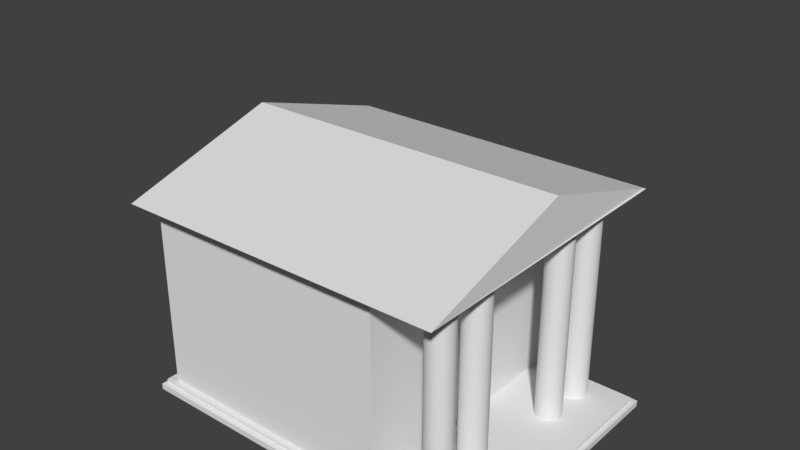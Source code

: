 # Source: building.blend  (saved by Blender 2.79.0; exported with 4.5.12 LTS)
import bpy
from mathutils import Matrix  # noqa: F401  (used for matrix-valued properties, if any)

bpy.ops.wm.read_factory_settings(use_empty=True)
scene = bpy.context.scene
scene.name = 'Scene'

# ---- collections
col_collection_1 = bpy.data.collections.new('Collection 1'); scene.collection.children.link(col_collection_1)

# ---- world
world_world = bpy.data.worlds.new('World'); scene.world = world_world
world_world.color = (0.05088, 0.05088, 0.05088)
world_world.use_sun_shadow = False
world_world.sun_shadow_jitter_overblur = 0.0
world_world.cycles.sampling_method = 'MANUAL'

# ---- meshes
me_cylinder_004 = bpy.data.meshes.new('Cylinder.004')
me_cylinder_004.from_pydata([(0.0, 1.0, -14.76), (0.0, 1.0, 1.05), (0.1951, 0.9808, -14.76), (0.1951, 0.9808, 1.05), (0.3827, 0.9239, -14.76), (0.3827, 0.9239, 1.05), (0.5556, 0.8315, -14.76), (0.5556, 0.8315, 1.05), (0.7071, 0.7071, -14.76), (0.7071, 0.7071, 1.05), (0.8315, 0.5556, -14.76), (0.8315, 0.5556, 1.05), (0.9239, 0.3827, -14.76), (0.9239, 0.3827, 1.05), (0.9808, 0.1951, -14.76), (0.9808, 0.1951, 1.05), (1.0, 7.55e-08, -14.76), (1.0, 7.55e-08, 1.05), (0.9808, -0.1951, -14.76), (0.9808, -0.1951, 1.05), (0.9239, -0.3827, -14.76), (0.9239, -0.3827, 1.05), (0.8315, -0.5556, -14.76), (0.8315, -0.5556, 1.05), (0.7071, -0.7071, -14.76), (0.7071, -0.7071, 1.05), (0.5556, -0.8315, -14.76), (0.5556, -0.8315, 1.05), (0.3827, -0.9239, -14.76), (0.3827, -0.9239, 1.05), (0.1951, -0.9808, -14.76), (0.1951, -0.9808, 1.05), (-3.258e-07, -1.0, -14.76), (-3.258e-07, -1.0, 1.05), (-0.1951, -0.9808, -14.76), (-0.1951, -0.9808, 1.05), (-0.3827, -0.9239, -14.76), (-0.3827, -0.9239, 1.05), (-0.5556, -0.8315, -14.76), (-0.5556, -0.8315, 1.05), (-0.7071, -0.7071, -14.76), (-0.7071, -0.7071, 1.05), (-0.8315, -0.5556, -14.76), (-0.8315, -0.5556, 1.05), (-0.9239, -0.3827, -14.76), (-0.9239, -0.3827, 1.05), (-0.9808, -0.1951, -14.76), (-0.9808, -0.1951, 1.05), (-1.0, 9.656e-07, -14.76), (-1.0, 9.656e-07, 1.05), (-0.9808, 0.1951, -14.76), (-0.9808, 0.1951, 1.05), (-0.9239, 0.3827, -14.76), (-0.9239, 0.3827, 1.05), (-0.8315, 0.5556, -14.76), (-0.8315, 0.5556, 1.05), (-0.7071, 0.7071, -14.76), (-0.7071, 0.7071, 1.05), (-0.5556, 0.8315, -14.76), (-0.5556, 0.8315, 1.05), (-0.3827, 0.9239, -14.76), (-0.3827, 0.9239, 1.05), (-0.1951, 0.9808, -14.76), (-0.1951, 0.9808, 1.05)], [], [(0, 1, 3, 2), (2, 3, 5, 4), (4, 5, 7, 6), (6, 7, 9, 8), (8, 9, 11, 10), (10, 11, 13, 12), (12, 13, 15, 14), (14, 15, 17, 16), (16, 17, 19, 18), (18, 19, 21, 20), (20, 21, 23, 22), (22, 23, 25, 24), (24, 25, 27, 26), (26, 27, 29, 28), (28, 29, 31, 30), (30, 31, 33, 32), (32, 33, 35, 34), (34, 35, 37, 36), (36, 37, 39, 38), (38, 39, 41, 40), (40, 41, 43, 42), (42, 43, 45, 44), (44, 45, 47, 46), (46, 47, 49, 48), (48, 49, 51, 50), (50, 51, 53, 52), (52, 53, 55, 54), (54, 55, 57, 56), (56, 57, 59, 58), (58, 59, 61, 60), (3, 1, 63, 61, 59, 57, 55, 53, 51, 49, 47, 45, 43, 41, 39, 37, 35, 33, 31, 29, 27, 25, 23, 21, 19, 17, 15, 13, 11, 9, 7, 5), (60, 61, 63, 62), (62, 63, 1, 0), (0, 2, 4, 6, 8, 10, 12, 14, 16, 18, 20, 22, 24, 26, 28, 30, 32, 34, 36, 38, 40, 42, 44, 46, 48, 50, 52, 54, 56, 58, 60, 62)])
me_cylinder_004.use_remesh_preserve_volume = False
me_cylinder_004.use_remesh_preserve_attributes = False
me_cylinder_004.use_mirror_vertex_groups = False
me_cylinder_004.update()
me_cube_004 = bpy.data.meshes.new('Cube.004')
me_cube_004.from_pydata([(-0.6887, -0.6814, -0.9987), (-0.6887, -0.6814, 1.001), (-0.1873, 0.2078, -1.008), (-0.1873, 0.2078, 0.9916), (0.6469, 0.6358, -1.001), (0.6469, 0.6358, 0.9985), (0.6545, 0.6451, -0.9911), (0.6438, 0.6351, 0.9882)], [], [(0, 1, 3, 2), (2, 3, 7, 6), (6, 7, 5, 4), (4, 5, 1, 0), (2, 6, 4, 0), (7, 3, 1, 5)])
me_cube_004.use_remesh_preserve_volume = False
me_cube_004.use_remesh_preserve_attributes = False
me_cube_004.use_mirror_vertex_groups = False
me_cube_004.update()
me_cube_003 = bpy.data.meshes.new('Cube.003')
me_cube_003.from_pydata([(-1.0, -1.0, -1.0), (-1.0, -1.0, 0.651), (-1.0, 1.0, -1.0), (-1.0, 1.0, 0.651), (1.0, -1.0, -1.0), (1.0, -1.0, 0.651), (1.0, 1.0, -1.0), (1.0, 1.0, 0.651)], [], [(0, 1, 3, 2), (2, 3, 7, 6), (6, 7, 5, 4), (4, 5, 1, 0), (2, 6, 4, 0), (7, 3, 1, 5)])
me_cube_003.use_remesh_preserve_volume = False
me_cube_003.use_remesh_preserve_attributes = False
me_cube_003.use_mirror_vertex_groups = False
me_cube_003.update()
me_cube_002 = bpy.data.meshes.new('Cube.002')
me_cube_002.from_pydata([(-4.282, -3.001, -1.0), (-4.282, -3.001, -0.8579), (-4.282, 2.814, -1.0), (-4.282, 2.814, -0.8579), (3.765, -3.001, -1.0), (3.765, -3.001, -0.8579), (3.765, 2.814, -1.0), (3.765, 2.814, -0.8579)], [], [(0, 1, 3, 2), (2, 3, 7, 6), (6, 7, 5, 4), (4, 5, 1, 0), (2, 6, 4, 0), (7, 3, 1, 5)])
me_cube_002.use_remesh_preserve_volume = False
me_cube_002.use_remesh_preserve_attributes = False
me_cube_002.use_mirror_vertex_groups = False
me_cube_002.update()
me_cube_001 = bpy.data.meshes.new('Cube.001')
me_cube_001.from_pydata([(-1.722, -1.0, -1.0), (-1.722, -1.0, -0.9553), (-1.722, 1.0, -1.0), (-1.722, 1.0, -0.9553), (1.0, -1.0, -1.0), (1.0, -1.0, -0.9553), (1.0, 1.0, -1.0), (1.0, 1.0, -0.9553)], [], [(0, 1, 3, 2), (2, 3, 7, 6), (6, 7, 5, 4), (4, 5, 1, 0), (2, 6, 4, 0), (7, 3, 1, 5)])
me_cube_001.use_remesh_preserve_volume = False
me_cube_001.use_remesh_preserve_attributes = False
me_cube_001.use_mirror_vertex_groups = False
me_cube_001.update()
me_cylinder_005 = bpy.data.meshes.new('Cylinder.005')
me_cylinder_005.from_pydata([(0.0, 1.0, -14.76), (0.0, 1.0, 1.05), (0.1951, 0.9808, -14.76), (0.1951, 0.9808, 1.05), (0.3827, 0.9239, -14.76), (0.3827, 0.9239, 1.05), (0.5556, 0.8315, -14.76), (0.5556, 0.8315, 1.05), (0.7071, 0.7071, -14.76), (0.7071, 0.7071, 1.05), (0.8315, 0.5556, -14.76), (0.8315, 0.5556, 1.05), (0.9239, 0.3827, -14.76), (0.9239, 0.3827, 1.05), (0.9808, 0.1951, -14.76), (0.9808, 0.1951, 1.05), (1.0, 7.55e-08, -14.76), (1.0, 7.55e-08, 1.05), (0.9808, -0.1951, -14.76), (0.9808, -0.1951, 1.05), (0.9239, -0.3827, -14.76), (0.9239, -0.3827, 1.05), (0.8315, -0.5556, -14.76), (0.8315, -0.5556, 1.05), (0.7071, -0.7071, -14.76), (0.7071, -0.7071, 1.05), (0.5556, -0.8315, -14.76), (0.5556, -0.8315, 1.05), (0.3827, -0.9239, -14.76), (0.3827, -0.9239, 1.05), (0.1951, -0.9808, -14.76), (0.1951, -0.9808, 1.05), (-3.258e-07, -1.0, -14.76), (-3.258e-07, -1.0, 1.05), (-0.1951, -0.9808, -14.76), (-0.1951, -0.9808, 1.05), (-0.3827, -0.9239, -14.76), (-0.3827, -0.9239, 1.05), (-0.5556, -0.8315, -14.76), (-0.5556, -0.8315, 1.05), (-0.7071, -0.7071, -14.76), (-0.7071, -0.7071, 1.05), (-0.8315, -0.5556, -14.76), (-0.8315, -0.5556, 1.05), (-0.9239, -0.3827, -14.76), (-0.9239, -0.3827, 1.05), (-0.9808, -0.1951, -14.76), (-0.9808, -0.1951, 1.05), (-1.0, 9.656e-07, -14.76), (-1.0, 9.656e-07, 1.05), (-0.9808, 0.1951, -14.76), (-0.9808, 0.1951, 1.05), (-0.9239, 0.3827, -14.76), (-0.9239, 0.3827, 1.05), (-0.8315, 0.5556, -14.76), (-0.8315, 0.5556, 1.05), (-0.7071, 0.7071, -14.76), (-0.7071, 0.7071, 1.05), (-0.5556, 0.8315, -14.76), (-0.5556, 0.8315, 1.05), (-0.3827, 0.9239, -14.76), (-0.3827, 0.9239, 1.05), (-0.1951, 0.9808, -14.76), (-0.1951, 0.9808, 1.05)], [], [(0, 1, 3, 2), (2, 3, 5, 4), (4, 5, 7, 6), (6, 7, 9, 8), (8, 9, 11, 10), (10, 11, 13, 12), (12, 13, 15, 14), (14, 15, 17, 16), (16, 17, 19, 18), (18, 19, 21, 20), (20, 21, 23, 22), (22, 23, 25, 24), (24, 25, 27, 26), (26, 27, 29, 28), (28, 29, 31, 30), (30, 31, 33, 32), (32, 33, 35, 34), (34, 35, 37, 36), (36, 37, 39, 38), (38, 39, 41, 40), (40, 41, 43, 42), (42, 43, 45, 44), (44, 45, 47, 46), (46, 47, 49, 48), (48, 49, 51, 50), (50, 51, 53, 52), (52, 53, 55, 54), (54, 55, 57, 56), (56, 57, 59, 58), (58, 59, 61, 60), (3, 1, 63, 61, 59, 57, 55, 53, 51, 49, 47, 45, 43, 41, 39, 37, 35, 33, 31, 29, 27, 25, 23, 21, 19, 17, 15, 13, 11, 9, 7, 5), (60, 61, 63, 62), (62, 63, 1, 0), (0, 2, 4, 6, 8, 10, 12, 14, 16, 18, 20, 22, 24, 26, 28, 30, 32, 34, 36, 38, 40, 42, 44, 46, 48, 50, 52, 54, 56, 58, 60, 62)])
me_cylinder_005.use_remesh_preserve_volume = False
me_cylinder_005.use_remesh_preserve_attributes = False
me_cylinder_005.use_mirror_vertex_groups = False
me_cylinder_005.update()
me_cylinder_006 = bpy.data.meshes.new('Cylinder.006')
me_cylinder_006.from_pydata([(0.0, 1.0, -14.76), (0.0, 1.0, 1.05), (0.1951, 0.9808, -14.76), (0.1951, 0.9808, 1.05), (0.3827, 0.9239, -14.76), (0.3827, 0.9239, 1.05), (0.5556, 0.8315, -14.76), (0.5556, 0.8315, 1.05), (0.7071, 0.7071, -14.76), (0.7071, 0.7071, 1.05), (0.8315, 0.5556, -14.76), (0.8315, 0.5556, 1.05), (0.9239, 0.3827, -14.76), (0.9239, 0.3827, 1.05), (0.9808, 0.1951, -14.76), (0.9808, 0.1951, 1.05), (1.0, 7.55e-08, -14.76), (1.0, 7.55e-08, 1.05), (0.9808, -0.1951, -14.76), (0.9808, -0.1951, 1.05), (0.9239, -0.3827, -14.76), (0.9239, -0.3827, 1.05), (0.8315, -0.5556, -14.76), (0.8315, -0.5556, 1.05), (0.7071, -0.7071, -14.76), (0.7071, -0.7071, 1.05), (0.5556, -0.8315, -14.76), (0.5556, -0.8315, 1.05), (0.3827, -0.9239, -14.76), (0.3827, -0.9239, 1.05), (0.1951, -0.9808, -14.76), (0.1951, -0.9808, 1.05), (-3.258e-07, -1.0, -14.76), (-3.258e-07, -1.0, 1.05), (-0.1951, -0.9808, -14.76), (-0.1951, -0.9808, 1.05), (-0.3827, -0.9239, -14.76), (-0.3827, -0.9239, 1.05), (-0.5556, -0.8315, -14.76), (-0.5556, -0.8315, 1.05), (-0.7071, -0.7071, -14.76), (-0.7071, -0.7071, 1.05), (-0.8315, -0.5556, -14.76), (-0.8315, -0.5556, 1.05), (-0.9239, -0.3827, -14.76), (-0.9239, -0.3827, 1.05), (-0.9808, -0.1951, -14.76), (-0.9808, -0.1951, 1.05), (-1.0, 9.656e-07, -14.76), (-1.0, 9.656e-07, 1.05), (-0.9808, 0.1951, -14.76), (-0.9808, 0.1951, 1.05), (-0.9239, 0.3827, -14.76), (-0.9239, 0.3827, 1.05), (-0.8315, 0.5556, -14.76), (-0.8315, 0.5556, 1.05), (-0.7071, 0.7071, -14.76), (-0.7071, 0.7071, 1.05), (-0.5556, 0.8315, -14.76), (-0.5556, 0.8315, 1.05), (-0.3827, 0.9239, -14.76), (-0.3827, 0.9239, 1.05), (-0.1951, 0.9808, -14.76), (-0.1951, 0.9808, 1.05)], [], [(0, 1, 3, 2), (2, 3, 5, 4), (4, 5, 7, 6), (6, 7, 9, 8), (8, 9, 11, 10), (10, 11, 13, 12), (12, 13, 15, 14), (14, 15, 17, 16), (16, 17, 19, 18), (18, 19, 21, 20), (20, 21, 23, 22), (22, 23, 25, 24), (24, 25, 27, 26), (26, 27, 29, 28), (28, 29, 31, 30), (30, 31, 33, 32), (32, 33, 35, 34), (34, 35, 37, 36), (36, 37, 39, 38), (38, 39, 41, 40), (40, 41, 43, 42), (42, 43, 45, 44), (44, 45, 47, 46), (46, 47, 49, 48), (48, 49, 51, 50), (50, 51, 53, 52), (52, 53, 55, 54), (54, 55, 57, 56), (56, 57, 59, 58), (58, 59, 61, 60), (3, 1, 63, 61, 59, 57, 55, 53, 51, 49, 47, 45, 43, 41, 39, 37, 35, 33, 31, 29, 27, 25, 23, 21, 19, 17, 15, 13, 11, 9, 7, 5), (60, 61, 63, 62), (62, 63, 1, 0), (0, 2, 4, 6, 8, 10, 12, 14, 16, 18, 20, 22, 24, 26, 28, 30, 32, 34, 36, 38, 40, 42, 44, 46, 48, 50, 52, 54, 56, 58, 60, 62)])
me_cylinder_006.use_remesh_preserve_volume = False
me_cylinder_006.use_remesh_preserve_attributes = False
me_cylinder_006.use_mirror_vertex_groups = False
me_cylinder_006.update()
me_cylinder_007 = bpy.data.meshes.new('Cylinder.007')
me_cylinder_007.from_pydata([(0.0, 1.0, -14.76), (0.0, 1.0, 1.05), (0.1951, 0.9808, -14.76), (0.1951, 0.9808, 1.05), (0.3827, 0.9239, -14.76), (0.3827, 0.9239, 1.05), (0.5556, 0.8315, -14.76), (0.5556, 0.8315, 1.05), (0.7071, 0.7071, -14.76), (0.7071, 0.7071, 1.05), (0.8315, 0.5556, -14.76), (0.8315, 0.5556, 1.05), (0.9239, 0.3827, -14.76), (0.9239, 0.3827, 1.05), (0.9808, 0.1951, -14.76), (0.9808, 0.1951, 1.05), (1.0, 7.55e-08, -14.76), (1.0, 7.55e-08, 1.05), (0.9808, -0.1951, -14.76), (0.9808, -0.1951, 1.05), (0.9239, -0.3827, -14.76), (0.9239, -0.3827, 1.05), (0.8315, -0.5556, -14.76), (0.8315, -0.5556, 1.05), (0.7071, -0.7071, -14.76), (0.7071, -0.7071, 1.05), (0.5556, -0.8315, -14.76), (0.5556, -0.8315, 1.05), (0.3827, -0.9239, -14.76), (0.3827, -0.9239, 1.05), (0.1951, -0.9808, -14.76), (0.1951, -0.9808, 1.05), (-3.258e-07, -1.0, -14.76), (-3.258e-07, -1.0, 1.05), (-0.1951, -0.9808, -14.76), (-0.1951, -0.9808, 1.05), (-0.3827, -0.9239, -14.76), (-0.3827, -0.9239, 1.05), (-0.5556, -0.8315, -14.76), (-0.5556, -0.8315, 1.05), (-0.7071, -0.7071, -14.76), (-0.7071, -0.7071, 1.05), (-0.8315, -0.5556, -14.76), (-0.8315, -0.5556, 1.05), (-0.9239, -0.3827, -14.76), (-0.9239, -0.3827, 1.05), (-0.9808, -0.1951, -14.76), (-0.9808, -0.1951, 1.05), (-1.0, 9.656e-07, -14.76), (-1.0, 9.656e-07, 1.05), (-0.9808, 0.1951, -14.76), (-0.9808, 0.1951, 1.05), (-0.9239, 0.3827, -14.76), (-0.9239, 0.3827, 1.05), (-0.8315, 0.5556, -14.76), (-0.8315, 0.5556, 1.05), (-0.7071, 0.7071, -14.76), (-0.7071, 0.7071, 1.05), (-0.5556, 0.8315, -14.76), (-0.5556, 0.8315, 1.05), (-0.3827, 0.9239, -14.76), (-0.3827, 0.9239, 1.05), (-0.1951, 0.9808, -14.76), (-0.1951, 0.9808, 1.05)], [], [(0, 1, 3, 2), (2, 3, 5, 4), (4, 5, 7, 6), (6, 7, 9, 8), (8, 9, 11, 10), (10, 11, 13, 12), (12, 13, 15, 14), (14, 15, 17, 16), (16, 17, 19, 18), (18, 19, 21, 20), (20, 21, 23, 22), (22, 23, 25, 24), (24, 25, 27, 26), (26, 27, 29, 28), (28, 29, 31, 30), (30, 31, 33, 32), (32, 33, 35, 34), (34, 35, 37, 36), (36, 37, 39, 38), (38, 39, 41, 40), (40, 41, 43, 42), (42, 43, 45, 44), (44, 45, 47, 46), (46, 47, 49, 48), (48, 49, 51, 50), (50, 51, 53, 52), (52, 53, 55, 54), (54, 55, 57, 56), (56, 57, 59, 58), (58, 59, 61, 60), (3, 1, 63, 61, 59, 57, 55, 53, 51, 49, 47, 45, 43, 41, 39, 37, 35, 33, 31, 29, 27, 25, 23, 21, 19, 17, 15, 13, 11, 9, 7, 5), (60, 61, 63, 62), (62, 63, 1, 0), (0, 2, 4, 6, 8, 10, 12, 14, 16, 18, 20, 22, 24, 26, 28, 30, 32, 34, 36, 38, 40, 42, 44, 46, 48, 50, 52, 54, 56, 58, 60, 62)])
me_cylinder_007.use_remesh_preserve_volume = False
me_cylinder_007.use_remesh_preserve_attributes = False
me_cylinder_007.use_mirror_vertex_groups = False
me_cylinder_007.update()

# ---- objects
ob_cylinder = bpy.data.objects.new('Cylinder', me_cylinder_004)
ob_cube_003 = bpy.data.objects.new('Cube.003', me_cube_004)
ob_cube_002 = bpy.data.objects.new('Cube.002', me_cube_003)
ob_cube_001 = bpy.data.objects.new('Cube.001', me_cube_002)
ob_cube = bpy.data.objects.new('Cube', me_cube_001)
ob_cylinder_001 = bpy.data.objects.new('Cylinder.001', me_cylinder_005)
ob_cylinder_002 = bpy.data.objects.new('Cylinder.002', me_cylinder_006)
ob_cylinder_003 = bpy.data.objects.new('Cylinder.003', me_cylinder_007)

# ---- transforms, parenting, visibility, modifiers, constraints
ob_cylinder.location = (1.989, 2.329, 0.597)
ob_cylinder.scale = (-0.2906, -0.2906, -0.2906)
ob_cylinder.lineart.crease_threshold = 0.0
ob_cube_003.location = (-1.134, 0.1752, 4.794)
ob_cube_003.rotation_euler = (-1.582, 2.358, -1.575)
ob_cube_003.scale = (3.699, 3.699, 3.699)
ob_cube_003.lineart.crease_threshold = 0.0
ob_cube_002.location = (-2.0, -0.01937, 2.973)
ob_cube_002.scale = (2.782, 2.782, 2.782)
ob_cube_002.lineart.crease_threshold = 0.0
ob_cube_001.location = (-0.7115, 0.08269, 1.175)
ob_cube_001.lineart.crease_threshold = 0.0
ob_cube.location = (0.1404, -0.01817, 3.108)
ob_cube.scale = (3.012, 3.012, 3.012)
ob_cube.lineart.crease_threshold = 0.0
ob_cylinder_001.location = (1.989, -2.373, 0.597)
ob_cylinder_001.scale = (-0.2906, -0.2906, -0.2906)
ob_cylinder_001.lineart.crease_threshold = 0.0
ob_cylinder_002.location = (1.989, -1.324, 0.597)
ob_cylinder_002.scale = (-0.2906, -0.2906, -0.2906)
ob_cylinder_002.lineart.crease_threshold = 0.0
ob_cylinder_003.location = (1.989, 1.338, 0.597)
ob_cylinder_003.scale = (-0.2906, -0.2906, -0.2906)
ob_cylinder_003.lineart.crease_threshold = 0.0

# ---- collection membership
col_collection_1.objects.link(ob_cylinder)
col_collection_1.objects.link(ob_cube_003)
col_collection_1.objects.link(ob_cube_002)
col_collection_1.objects.link(ob_cube_001)
col_collection_1.objects.link(ob_cube)
col_collection_1.objects.link(ob_cylinder_001)
col_collection_1.objects.link(ob_cylinder_002)
col_collection_1.objects.link(ob_cylinder_003)

# ---- scene / render settings (as saved in the file)
scene.frame_start = 1; scene.frame_end = 250; scene.frame_set(1)
scene.render.engine = 'BLENDER_EEVEE_NEXT'
scene.render.resolution_percentage = 50
scene.render.dither_intensity = 0.0
scene.cycles.use_denoising = False
scene.cycles.samples = 128
scene.cycles.sampling_pattern = 'TABULATED_SOBOL'
scene.cycles.use_adaptive_sampling = False
scene.cycles.use_light_tree = False
scene.cycles.blur_glossy = 0.0
scene.cycles.sample_clamp_indirect = 0.0
scene.view_settings.view_transform = 'Standard'
bpy.context.view_layer.update()

# ---- added for rendering (the .blend has no active camera and no usable light): camera, sun
cam_auto = bpy.data.cameras.new('AutoCamera')
cam_auto.lens = 50.0
cam_auto.sensor_width = 36.0
cam_auto.clip_end = 1000.0
ob_auto_camera = bpy.data.objects.new('AutoCamera', cam_auto)
scene.collection.objects.link(ob_auto_camera)
ob_auto_camera.location = (11.597, -14.9695, 14.2391)
ob_auto_camera.rotation_euler = (1.09748, -7.21219e-08, 0.694738)
scene.camera = ob_auto_camera
light_auto_sun = bpy.data.lights.new('AutoSun', 'SUN')
light_auto_sun.energy = 3.0
light_auto_sun.angle = 0.0523599
ob_auto_sun = bpy.data.objects.new('AutoSun', light_auto_sun)
scene.collection.objects.link(ob_auto_sun)
ob_auto_sun.rotation_euler = (0.872665, 0.174533, 0.523599)
bpy.context.view_layer.update()
